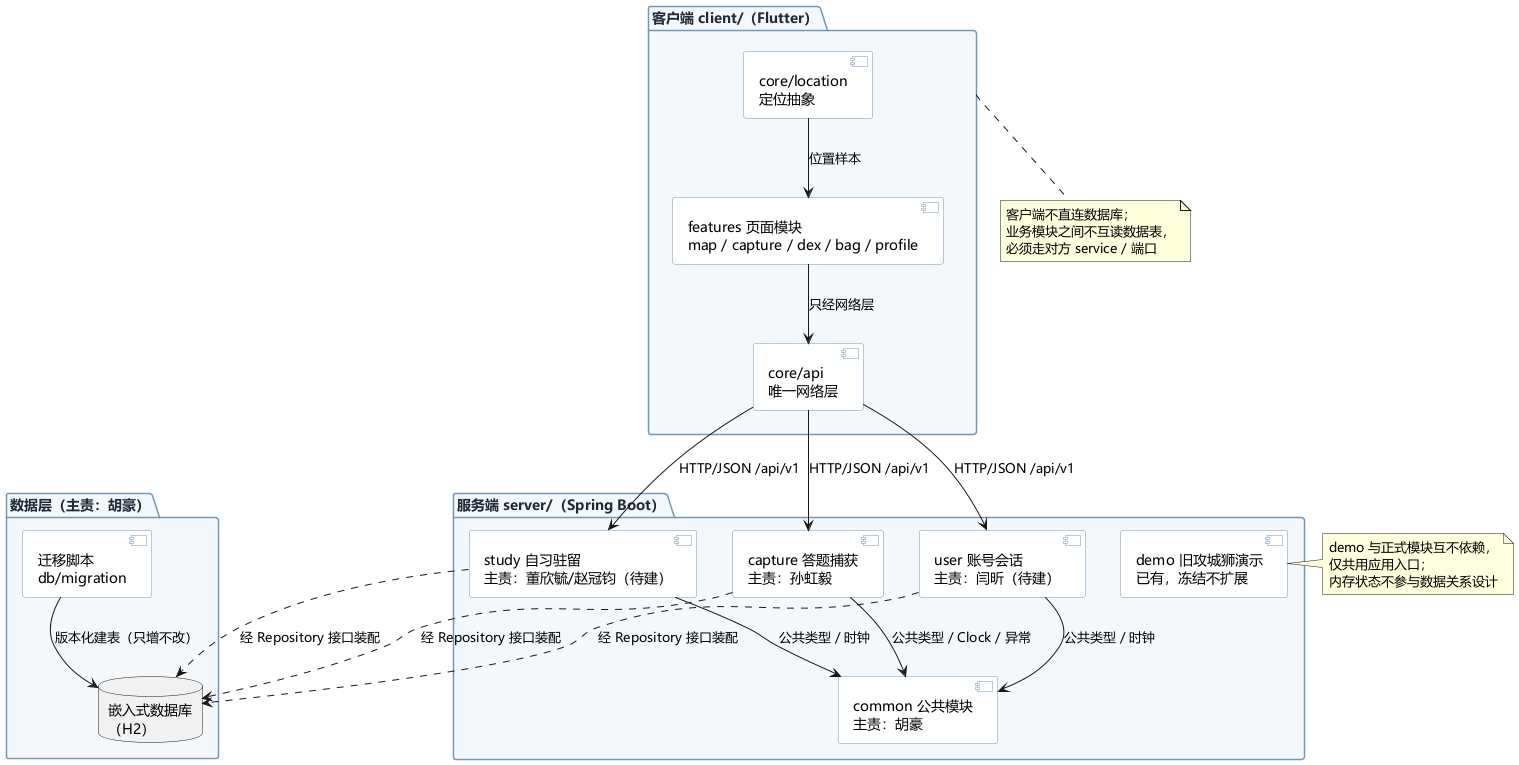

The diagram above was rendered by PlantUML. Its source (embedded in the PNG):
@startuml 系统模块包图
' 胡豪 · 第二阶段分析 · 概念层包图
' 系统按部署单元分三层；模块主责见 design/design.txt 第 3 节
skinparam defaultFontName "Microsoft YaHei"
skinparam backgroundColor white
skinparam shadowing false
skinparam package {
  BackgroundColor #F5F8FB
  BorderColor #6F97B8
  FontColor #1F2A37
}
skinparam component {
  BackgroundColor #FFFFFF
  BorderColor #6F97B8
}

package "客户端 client/（Flutter）" as Client {
  [features 页面模块\nmap / capture / dex / bag / profile] as Feat
  [core/api\n唯一网络层] as Api
  [core/location\n定位抽象] as Loc
}

package "服务端 server/（Spring Boot）" as Server {
  [capture 答题捕获\n主责：孙虹毅] as Capture
  [user 账号会话\n主责：闫昕（待建）] as User
  [study 自习驻留\n主责：董欣毓/赵冠钧（待建）] as Study
  [common 公共模块\n主责：胡豪] as Common
  [demo 旧攻城狮演示\n已有，冻结不扩展] as Demo
}

package "数据层（主责：胡豪）" as Data {
  database "嵌入式数据库\n（H2）" as DB
  [迁移脚本\ndb/migration] as Mig
}

Feat --> Api : 只经网络层
Api --> Capture : HTTP/JSON /api/v1
Api --> User : HTTP/JSON /api/v1
Api --> Study : HTTP/JSON /api/v1
Loc --> Feat : 位置样本

Capture --> Common : 公共类型 / Clock / 异常
User --> Common : 公共类型 / 时钟
Study --> Common : 公共类型 / 时钟

Capture ..> DB : 经 Repository 接口装配
User ..> DB : 经 Repository 接口装配
Study ..> DB : 经 Repository 接口装配
Mig --> DB : 版本化建表（只增不改）

note right of Demo
  demo 与正式模块互不依赖，
  仅共用应用入口；
  内存状态不参与数据关系设计
end note

note bottom of Client
  客户端不直连数据库；
  业务模块之间不互读数据表，
  必须走对方 service / 端口
end note
@enduml